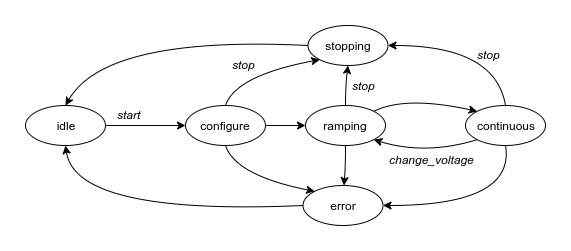

The diagram above was exported from draw.io. Its source (the exported page's mxGraphModel, read from the mxfile embedded in the PNG):
<mxGraphModel dx="1088" dy="801" grid="1" gridSize="10" guides="1" tooltips="1" connect="1" arrows="1" fold="1" page="1" pageScale="1" pageWidth="850" pageHeight="1100" math="0" shadow="0">
  <root>
    <mxCell id="0" />
    <mxCell id="1" parent="0" />
    <mxCell id="5reDk-x-uuD5YNGwS5B5-7" style="edgeStyle=orthogonalEdgeStyle;rounded=0;orthogonalLoop=1;jettySize=auto;html=1;exitX=1;exitY=0.5;exitDx=0;exitDy=0;entryX=0;entryY=0.5;entryDx=0;entryDy=0;" edge="1" parent="1" source="5reDk-x-uuD5YNGwS5B5-1" target="5reDk-x-uuD5YNGwS5B5-2">
      <mxGeometry relative="1" as="geometry" />
    </mxCell>
    <mxCell id="5reDk-x-uuD5YNGwS5B5-1" value="idle" style="ellipse;whiteSpace=wrap;html=1;" vertex="1" parent="1">
      <mxGeometry x="240" y="120" width="80" height="40" as="geometry" />
    </mxCell>
    <mxCell id="5reDk-x-uuD5YNGwS5B5-8" style="edgeStyle=orthogonalEdgeStyle;rounded=0;orthogonalLoop=1;jettySize=auto;html=1;exitX=1;exitY=0.5;exitDx=0;exitDy=0;entryX=0;entryY=0.5;entryDx=0;entryDy=0;" edge="1" parent="1" source="5reDk-x-uuD5YNGwS5B5-2" target="5reDk-x-uuD5YNGwS5B5-3">
      <mxGeometry relative="1" as="geometry" />
    </mxCell>
    <mxCell id="5reDk-x-uuD5YNGwS5B5-2" value="configure" style="ellipse;whiteSpace=wrap;html=1;" vertex="1" parent="1">
      <mxGeometry x="400" y="120" width="80" height="40" as="geometry" />
    </mxCell>
    <mxCell id="5reDk-x-uuD5YNGwS5B5-3" value="ramping" style="ellipse;whiteSpace=wrap;html=1;" vertex="1" parent="1">
      <mxGeometry x="520" y="120" width="80" height="40" as="geometry" />
    </mxCell>
    <mxCell id="5reDk-x-uuD5YNGwS5B5-4" value="continuous" style="ellipse;whiteSpace=wrap;html=1;" vertex="1" parent="1">
      <mxGeometry x="680" y="120" width="80" height="40" as="geometry" />
    </mxCell>
    <mxCell id="5reDk-x-uuD5YNGwS5B5-5" value="error" style="ellipse;whiteSpace=wrap;html=1;" vertex="1" parent="1">
      <mxGeometry x="517.5" y="200" width="80" height="40" as="geometry" />
    </mxCell>
    <mxCell id="5reDk-x-uuD5YNGwS5B5-6" value="stopping" style="ellipse;whiteSpace=wrap;html=1;" vertex="1" parent="1">
      <mxGeometry x="522.5" y="40" width="80" height="40" as="geometry" />
    </mxCell>
    <mxCell id="5reDk-x-uuD5YNGwS5B5-21" value="" style="curved=1;endArrow=classic;html=1;exitX=0;exitY=0.5;exitDx=0;exitDy=0;entryX=0.5;entryY=0;entryDx=0;entryDy=0;" edge="1" parent="1" source="5reDk-x-uuD5YNGwS5B5-6" target="5reDk-x-uuD5YNGwS5B5-1">
      <mxGeometry width="50" height="50" relative="1" as="geometry">
        <mxPoint x="240" y="310" as="sourcePoint" />
        <mxPoint x="290" y="260" as="targetPoint" />
        <Array as="points">
          <mxPoint x="320" y="50" />
        </Array>
      </mxGeometry>
    </mxCell>
    <mxCell id="5reDk-x-uuD5YNGwS5B5-22" value="" style="curved=1;endArrow=classic;html=1;entryX=0.5;entryY=1;entryDx=0;entryDy=0;exitX=0;exitY=0.5;exitDx=0;exitDy=0;" edge="1" parent="1" source="5reDk-x-uuD5YNGwS5B5-5" target="5reDk-x-uuD5YNGwS5B5-1">
      <mxGeometry width="50" height="50" relative="1" as="geometry">
        <mxPoint x="240" y="310" as="sourcePoint" />
        <mxPoint x="290" y="260" as="targetPoint" />
        <Array as="points">
          <mxPoint x="290" y="230" />
        </Array>
      </mxGeometry>
    </mxCell>
    <mxCell id="5reDk-x-uuD5YNGwS5B5-23" value="" style="curved=1;endArrow=classic;html=1;exitX=0.5;exitY=0;exitDx=0;exitDy=0;entryX=0;entryY=1;entryDx=0;entryDy=0;" edge="1" parent="1" source="5reDk-x-uuD5YNGwS5B5-2" target="5reDk-x-uuD5YNGwS5B5-6">
      <mxGeometry width="50" height="50" relative="1" as="geometry">
        <mxPoint x="330" y="70" as="sourcePoint" />
        <mxPoint x="460" y="74" as="targetPoint" />
        <Array as="points">
          <mxPoint x="450" y="90" />
        </Array>
      </mxGeometry>
    </mxCell>
    <mxCell id="5reDk-x-uuD5YNGwS5B5-24" value="" style="curved=1;endArrow=classic;html=1;exitX=0.5;exitY=0;exitDx=0;exitDy=0;entryX=0.5;entryY=1;entryDx=0;entryDy=0;" edge="1" parent="1" source="5reDk-x-uuD5YNGwS5B5-3" target="5reDk-x-uuD5YNGwS5B5-6">
      <mxGeometry width="50" height="50" relative="1" as="geometry">
        <mxPoint x="450" y="130" as="sourcePoint" />
        <mxPoint x="398.28427124746213" y="84.14213562373106" as="targetPoint" />
        <Array as="points">
          <mxPoint x="560" y="100" />
        </Array>
      </mxGeometry>
    </mxCell>
    <mxCell id="5reDk-x-uuD5YNGwS5B5-25" value="" style="curved=1;endArrow=classic;html=1;exitX=0.5;exitY=0;exitDx=0;exitDy=0;entryX=1;entryY=0.5;entryDx=0;entryDy=0;" edge="1" parent="1" source="5reDk-x-uuD5YNGwS5B5-4" target="5reDk-x-uuD5YNGwS5B5-6">
      <mxGeometry width="50" height="50" relative="1" as="geometry">
        <mxPoint x="610" y="130" as="sourcePoint" />
        <mxPoint x="410" y="70" as="targetPoint" />
        <Array as="points">
          <mxPoint x="710" y="60" />
        </Array>
      </mxGeometry>
    </mxCell>
    <mxCell id="5reDk-x-uuD5YNGwS5B5-26" value="" style="curved=1;endArrow=classic;html=1;exitX=0.5;exitY=1;exitDx=0;exitDy=0;entryX=0;entryY=0;entryDx=0;entryDy=0;" edge="1" parent="1" source="5reDk-x-uuD5YNGwS5B5-2" target="5reDk-x-uuD5YNGwS5B5-5">
      <mxGeometry width="50" height="50" relative="1" as="geometry">
        <mxPoint x="450" y="130" as="sourcePoint" />
        <mxPoint x="398.28427124746213" y="84.14213562373106" as="targetPoint" />
        <Array as="points">
          <mxPoint x="450" y="190" />
        </Array>
      </mxGeometry>
    </mxCell>
    <mxCell id="5reDk-x-uuD5YNGwS5B5-27" value="" style="curved=1;endArrow=classic;html=1;exitX=0.5;exitY=1;exitDx=0;exitDy=0;" edge="1" parent="1" source="5reDk-x-uuD5YNGwS5B5-3" target="5reDk-x-uuD5YNGwS5B5-5">
      <mxGeometry width="50" height="50" relative="1" as="geometry">
        <mxPoint x="450" y="170" as="sourcePoint" />
        <mxPoint x="540" y="270" as="targetPoint" />
        <Array as="points">
          <mxPoint x="560" y="180" />
        </Array>
      </mxGeometry>
    </mxCell>
    <mxCell id="5reDk-x-uuD5YNGwS5B5-31" value="" style="curved=1;endArrow=classic;html=1;exitX=0.5;exitY=1;exitDx=0;exitDy=0;entryX=1;entryY=0.5;entryDx=0;entryDy=0;" edge="1" parent="1" source="5reDk-x-uuD5YNGwS5B5-4" target="5reDk-x-uuD5YNGwS5B5-5">
      <mxGeometry width="50" height="50" relative="1" as="geometry">
        <mxPoint x="610" y="170" as="sourcePoint" />
        <mxPoint x="410" y="230" as="targetPoint" />
        <Array as="points">
          <mxPoint x="730" y="220" />
        </Array>
      </mxGeometry>
    </mxCell>
    <mxCell id="5reDk-x-uuD5YNGwS5B5-32" value="start" style="text;html=1;resizable=0;points=[];autosize=1;align=left;verticalAlign=top;spacingTop=-4;fontStyle=2" vertex="1" parent="1">
      <mxGeometry x="330" y="120" width="40" height="20" as="geometry" />
    </mxCell>
    <mxCell id="5reDk-x-uuD5YNGwS5B5-33" value="stop" style="text;html=1;resizable=0;points=[];autosize=1;align=left;verticalAlign=top;spacingTop=-4;fontStyle=2" vertex="1" parent="1">
      <mxGeometry x="690" y="60" width="40" height="20" as="geometry" />
    </mxCell>
    <mxCell id="5reDk-x-uuD5YNGwS5B5-34" value="stop" style="text;html=1;resizable=0;points=[];autosize=1;align=left;verticalAlign=top;spacingTop=-4;fontStyle=2" vertex="1" parent="1">
      <mxGeometry x="564.5" y="91" width="40" height="20" as="geometry" />
    </mxCell>
    <mxCell id="5reDk-x-uuD5YNGwS5B5-35" value="stop" style="text;html=1;resizable=0;points=[];autosize=1;align=left;verticalAlign=top;spacingTop=-4;fontStyle=2" vertex="1" parent="1">
      <mxGeometry x="445" y="70" width="40" height="20" as="geometry" />
    </mxCell>
    <mxCell id="5reDk-x-uuD5YNGwS5B5-43" value="" style="curved=1;endArrow=classic;html=1;exitX=1;exitY=0;exitDx=0;exitDy=0;entryX=0;entryY=0;entryDx=0;entryDy=0;" edge="1" parent="1" source="5reDk-x-uuD5YNGwS5B5-3" target="5reDk-x-uuD5YNGwS5B5-4">
      <mxGeometry width="50" height="50" relative="1" as="geometry">
        <mxPoint x="450" y="130" as="sourcePoint" />
        <mxPoint x="544.2157287525379" y="84.14213562373106" as="targetPoint" />
        <Array as="points">
          <mxPoint x="620" y="110" />
        </Array>
      </mxGeometry>
    </mxCell>
    <mxCell id="5reDk-x-uuD5YNGwS5B5-44" value="" style="curved=1;endArrow=classic;html=1;exitX=0;exitY=1;exitDx=0;exitDy=0;entryX=1;entryY=1;entryDx=0;entryDy=0;" edge="1" parent="1" source="5reDk-x-uuD5YNGwS5B5-4" target="5reDk-x-uuD5YNGwS5B5-3">
      <mxGeometry width="50" height="50" relative="1" as="geometry">
        <mxPoint x="598.2842712474621" y="135.85786437626894" as="sourcePoint" />
        <mxPoint x="661.7157287525379" y="135.85786437626894" as="targetPoint" />
        <Array as="points">
          <mxPoint x="640" y="170" />
        </Array>
      </mxGeometry>
    </mxCell>
    <mxCell id="5reDk-x-uuD5YNGwS5B5-45" value="change_voltage" style="text;html=1;resizable=0;points=[];autosize=1;align=left;verticalAlign=top;spacingTop=-4;fontStyle=2" vertex="1" parent="1">
      <mxGeometry x="601.5" y="165" width="100" height="20" as="geometry" />
    </mxCell>
  </root>
</mxGraphModel>